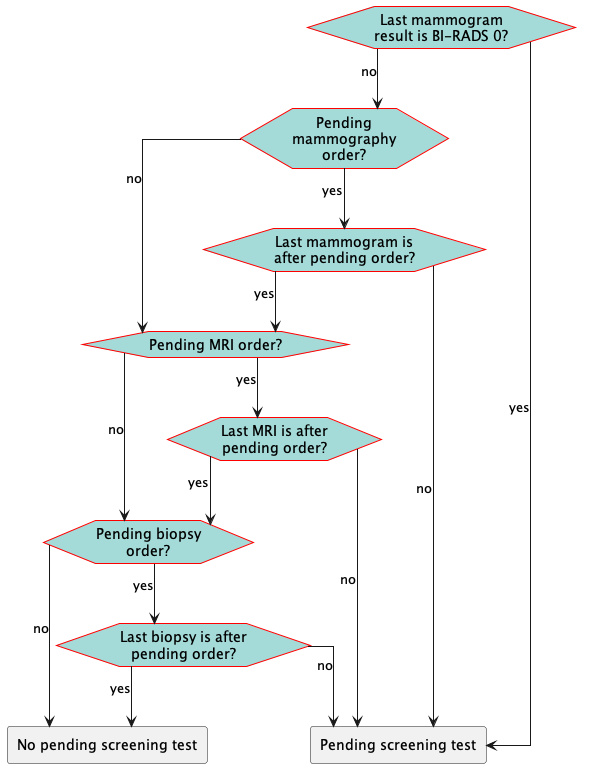

The diagram above was rendered by PlantUML. Its source (embedded in the PNG):
@startuml
hide stereotype
skinparam linetype ortho
<style>
hexagon {
    MaximumWidth: 150 
    BackGroundColor: A4DBD8 
    LineThickness: 1 
    LineColor: red 
    HorizontalAlignment: center
}
rectangle {
    MaximumWidth: 250 
    HorizontalAlignment: center
}
.end {
    BackGroundColor: #A4DBD8
}
</style>
hexagon "Last mammogram result is BI-RADS 0?" as eve_birads0 [[#eve-birads0]]
hexagon "Pending mammography order?" as eve_pendingmammo [[#eve-pendingmammo]]
hexagon "Last mammogram is after pending order?" as eve_lastmammoafterpending [[#eve-lastmammoafterpending]]
hexagon "Pending MRI order?" as eve_pendingmri [[#eve-pendingmri]]
hexagon "Last MRI is after pending order?" as eve_lastmriafterpending [[#eve-lastmriafterpending]]
hexagon "Pending biopsy order?" as eve_pendingbiopsy [[#eve-pendingbiopsy]]
hexagon "Last biopsy is after pending order?" as eve_lastbiopsyafterpending [[#eve-lastbiopsyafterpending]]
rectangle "Pending screening test" as act_testpending [[#act-testpending]]
rectangle "No pending screening test" as act_notestpending [[#act-notestpending]]
eve_birads0-->eve_pendingmammo: no
eve_birads0-->act_testpending: yes
eve_pendingmammo-->eve_pendingmri: no
eve_pendingmammo-->eve_lastmammoafterpending: yes
eve_lastmammoafterpending-->eve_pendingmri: yes
eve_lastmammoafterpending-->act_testpending: no
eve_pendingmri-->eve_lastmriafterpending: yes
eve_lastmriafterpending-->act_testpending: no
eve_lastmriafterpending-->eve_pendingbiopsy: yes
eve_pendingmri-->eve_pendingbiopsy: no
eve_pendingbiopsy-->act_notestpending: no
eve_pendingbiopsy-->eve_lastbiopsyafterpending: yes
eve_lastbiopsyafterpending-->act_notestpending: yes
eve_lastbiopsyafterpending-->act_testpending: no
@enduml